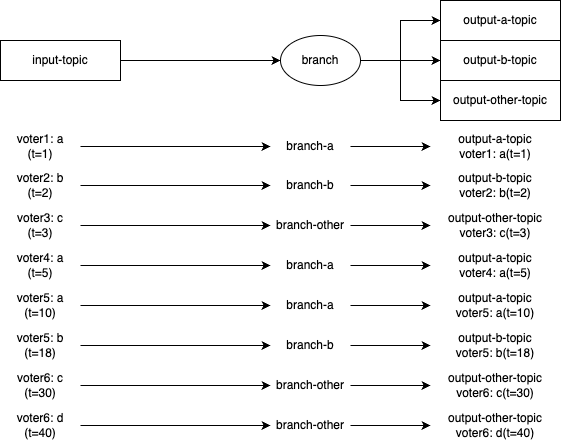

The diagram above was exported from draw.io. Its source (the exported page's mxGraphModel, read from the mxfile embedded in the PNG):
<mxGraphModel dx="524" dy="995" grid="1" gridSize="10" guides="1" tooltips="1" connect="1" arrows="1" fold="1" page="1" pageScale="1" pageWidth="1169" pageHeight="827" math="0" shadow="0">
  <root>
    <mxCell id="0" />
    <mxCell id="1" parent="0" />
    <mxCell id="pKS4B4EWEE2jMQGI_RAB-51" style="edgeStyle=orthogonalEdgeStyle;rounded=0;orthogonalLoop=1;jettySize=auto;html=1;entryX=0;entryY=0.5;entryDx=0;entryDy=0;strokeColor=#000000;fontColor=#000000;" parent="1" source="pKS4B4EWEE2jMQGI_RAB-52" target="pKS4B4EWEE2jMQGI_RAB-54" edge="1">
      <mxGeometry relative="1" as="geometry" />
    </mxCell>
    <mxCell id="pKS4B4EWEE2jMQGI_RAB-52" value="&lt;div&gt;&lt;font&gt;input-topic&lt;/font&gt;&lt;/div&gt;" style="rounded=0;whiteSpace=wrap;html=1;strokeColor=#000000;fontColor=#000000;" parent="1" vertex="1">
      <mxGeometry x="80" y="160" width="120" height="40" as="geometry" />
    </mxCell>
    <mxCell id="pKS4B4EWEE2jMQGI_RAB-53" style="edgeStyle=orthogonalEdgeStyle;rounded=0;orthogonalLoop=1;jettySize=auto;html=1;entryX=0;entryY=0.5;entryDx=0;entryDy=0;strokeColor=#000000;fontColor=#000000;" parent="1" source="pKS4B4EWEE2jMQGI_RAB-54" target="pKS4B4EWEE2jMQGI_RAB-55" edge="1">
      <mxGeometry relative="1" as="geometry" />
    </mxCell>
    <mxCell id="cnL0BJFdg0d7fFRK8mFJ-3" style="edgeStyle=orthogonalEdgeStyle;rounded=0;orthogonalLoop=1;jettySize=auto;html=1;entryX=0;entryY=0.5;entryDx=0;entryDy=0;" parent="1" source="pKS4B4EWEE2jMQGI_RAB-54" target="cnL0BJFdg0d7fFRK8mFJ-1" edge="1">
      <mxGeometry relative="1" as="geometry" />
    </mxCell>
    <mxCell id="cnL0BJFdg0d7fFRK8mFJ-4" style="edgeStyle=orthogonalEdgeStyle;rounded=0;orthogonalLoop=1;jettySize=auto;html=1;entryX=0;entryY=0.5;entryDx=0;entryDy=0;" parent="1" source="pKS4B4EWEE2jMQGI_RAB-54" target="cnL0BJFdg0d7fFRK8mFJ-2" edge="1">
      <mxGeometry relative="1" as="geometry" />
    </mxCell>
    <mxCell id="pKS4B4EWEE2jMQGI_RAB-54" value="&lt;font&gt;branch&lt;/font&gt;" style="ellipse;whiteSpace=wrap;html=1;strokeColor=#000000;fontColor=#000000;" parent="1" vertex="1">
      <mxGeometry x="360" y="155" width="80" height="50" as="geometry" />
    </mxCell>
    <mxCell id="pKS4B4EWEE2jMQGI_RAB-55" value="&lt;font&gt;output-a-topic&lt;/font&gt;" style="rounded=0;whiteSpace=wrap;html=1;strokeColor=#000000;fontColor=#000000;" parent="1" vertex="1">
      <mxGeometry x="520" y="120" width="120" height="40" as="geometry" />
    </mxCell>
    <mxCell id="cnL0BJFdg0d7fFRK8mFJ-1" value="&lt;font&gt;output-b-topic&lt;/font&gt;" style="rounded=0;whiteSpace=wrap;html=1;strokeColor=#000000;fontColor=#000000;" parent="1" vertex="1">
      <mxGeometry x="520" y="160" width="120" height="40" as="geometry" />
    </mxCell>
    <mxCell id="cnL0BJFdg0d7fFRK8mFJ-2" value="&lt;font&gt;output-other-topic&lt;/font&gt;" style="rounded=0;whiteSpace=wrap;html=1;strokeColor=#000000;fontColor=#000000;" parent="1" vertex="1">
      <mxGeometry x="520" y="200" width="120" height="40" as="geometry" />
    </mxCell>
    <mxCell id="cnL0BJFdg0d7fFRK8mFJ-45" style="edgeStyle=orthogonalEdgeStyle;rounded=0;orthogonalLoop=1;jettySize=auto;html=1;entryX=0;entryY=0.5;entryDx=0;entryDy=0;" parent="1" source="cnL0BJFdg0d7fFRK8mFJ-5" target="cnL0BJFdg0d7fFRK8mFJ-6" edge="1">
      <mxGeometry relative="1" as="geometry" />
    </mxCell>
    <mxCell id="cnL0BJFdg0d7fFRK8mFJ-5" value="voter1: a&lt;div&gt;(t=1)&lt;/div&gt;" style="text;html=1;align=center;verticalAlign=middle;whiteSpace=wrap;rounded=0;fontColor=#000000;" parent="1" vertex="1">
      <mxGeometry x="80" y="251" width="80" height="30" as="geometry" />
    </mxCell>
    <mxCell id="cnL0BJFdg0d7fFRK8mFJ-12" style="edgeStyle=orthogonalEdgeStyle;rounded=0;orthogonalLoop=1;jettySize=auto;html=1;" parent="1" source="cnL0BJFdg0d7fFRK8mFJ-6" target="cnL0BJFdg0d7fFRK8mFJ-7" edge="1">
      <mxGeometry relative="1" as="geometry" />
    </mxCell>
    <mxCell id="cnL0BJFdg0d7fFRK8mFJ-6" value="branch-a" style="text;html=1;align=center;verticalAlign=middle;whiteSpace=wrap;rounded=0;fontColor=#000000;" parent="1" vertex="1">
      <mxGeometry x="350" y="251" width="80" height="30" as="geometry" />
    </mxCell>
    <mxCell id="cnL0BJFdg0d7fFRK8mFJ-7" value="&lt;div&gt;output-a-topic&lt;br&gt;&lt;/div&gt;voter1: a&lt;span style=&quot;background-color: initial;&quot;&gt;(t=1)&lt;/span&gt;" style="text;html=1;align=center;verticalAlign=middle;whiteSpace=wrap;rounded=0;fontColor=#000000;" parent="1" vertex="1">
      <mxGeometry x="510" y="251" width="130" height="30" as="geometry" />
    </mxCell>
    <mxCell id="cnL0BJFdg0d7fFRK8mFJ-14" style="edgeStyle=orthogonalEdgeStyle;rounded=0;orthogonalLoop=1;jettySize=auto;html=1;entryX=0;entryY=0.5;entryDx=0;entryDy=0;" parent="1" source="cnL0BJFdg0d7fFRK8mFJ-8" target="cnL0BJFdg0d7fFRK8mFJ-9" edge="1">
      <mxGeometry relative="1" as="geometry" />
    </mxCell>
    <mxCell id="cnL0BJFdg0d7fFRK8mFJ-8" value="voter2: b&lt;div&gt;(t=2)&lt;/div&gt;" style="text;html=1;align=center;verticalAlign=middle;whiteSpace=wrap;rounded=0;fontColor=#000000;" parent="1" vertex="1">
      <mxGeometry x="80" y="290" width="80" height="30" as="geometry" />
    </mxCell>
    <mxCell id="cnL0BJFdg0d7fFRK8mFJ-13" style="edgeStyle=orthogonalEdgeStyle;rounded=0;orthogonalLoop=1;jettySize=auto;html=1;entryX=0;entryY=0.5;entryDx=0;entryDy=0;" parent="1" source="cnL0BJFdg0d7fFRK8mFJ-9" target="cnL0BJFdg0d7fFRK8mFJ-10" edge="1">
      <mxGeometry relative="1" as="geometry" />
    </mxCell>
    <mxCell id="cnL0BJFdg0d7fFRK8mFJ-9" value="branch-b" style="text;html=1;align=center;verticalAlign=middle;whiteSpace=wrap;rounded=0;fontColor=#000000;" parent="1" vertex="1">
      <mxGeometry x="350" y="290" width="80" height="30" as="geometry" />
    </mxCell>
    <mxCell id="cnL0BJFdg0d7fFRK8mFJ-10" value="&lt;div&gt;output-b-topic&lt;br&gt;&lt;/div&gt;voter2: b&lt;span style=&quot;background-color: initial;&quot;&gt;(t=2)&lt;/span&gt;" style="text;html=1;align=center;verticalAlign=middle;whiteSpace=wrap;rounded=0;fontColor=#000000;" parent="1" vertex="1">
      <mxGeometry x="510" y="290" width="130" height="30" as="geometry" />
    </mxCell>
    <mxCell id="cnL0BJFdg0d7fFRK8mFJ-17" style="edgeStyle=orthogonalEdgeStyle;rounded=0;orthogonalLoop=1;jettySize=auto;html=1;entryX=0;entryY=0.5;entryDx=0;entryDy=0;" parent="1" source="cnL0BJFdg0d7fFRK8mFJ-15" target="cnL0BJFdg0d7fFRK8mFJ-16" edge="1">
      <mxGeometry relative="1" as="geometry" />
    </mxCell>
    <mxCell id="cnL0BJFdg0d7fFRK8mFJ-15" value="voter3: c&lt;div&gt;(t=3)&lt;/div&gt;" style="text;html=1;align=center;verticalAlign=middle;whiteSpace=wrap;rounded=0;fontColor=#000000;" parent="1" vertex="1">
      <mxGeometry x="80" y="330" width="80" height="30" as="geometry" />
    </mxCell>
    <mxCell id="cnL0BJFdg0d7fFRK8mFJ-19" style="edgeStyle=orthogonalEdgeStyle;rounded=0;orthogonalLoop=1;jettySize=auto;html=1;" parent="1" source="cnL0BJFdg0d7fFRK8mFJ-16" target="cnL0BJFdg0d7fFRK8mFJ-18" edge="1">
      <mxGeometry relative="1" as="geometry" />
    </mxCell>
    <mxCell id="cnL0BJFdg0d7fFRK8mFJ-16" value="branch-other" style="text;html=1;align=center;verticalAlign=middle;whiteSpace=wrap;rounded=0;fontColor=#000000;" parent="1" vertex="1">
      <mxGeometry x="350" y="330" width="80" height="30" as="geometry" />
    </mxCell>
    <mxCell id="cnL0BJFdg0d7fFRK8mFJ-18" value="&lt;div&gt;output-other-topic&lt;br&gt;&lt;/div&gt;voter3: c&lt;span style=&quot;background-color: initial;&quot;&gt;(t=3)&lt;/span&gt;" style="text;html=1;align=center;verticalAlign=middle;whiteSpace=wrap;rounded=0;fontColor=#000000;" parent="1" vertex="1">
      <mxGeometry x="510" y="330" width="130" height="30" as="geometry" />
    </mxCell>
    <mxCell id="cnL0BJFdg0d7fFRK8mFJ-20" style="edgeStyle=orthogonalEdgeStyle;rounded=0;orthogonalLoop=1;jettySize=auto;html=1;entryX=0;entryY=0.5;entryDx=0;entryDy=0;" parent="1" source="cnL0BJFdg0d7fFRK8mFJ-21" target="cnL0BJFdg0d7fFRK8mFJ-23" edge="1">
      <mxGeometry relative="1" as="geometry" />
    </mxCell>
    <mxCell id="cnL0BJFdg0d7fFRK8mFJ-21" value="voter4: a&lt;div&gt;(t=5)&lt;/div&gt;" style="text;html=1;align=center;verticalAlign=middle;whiteSpace=wrap;rounded=0;fontColor=#000000;" parent="1" vertex="1">
      <mxGeometry x="80" y="370" width="80" height="30" as="geometry" />
    </mxCell>
    <mxCell id="cnL0BJFdg0d7fFRK8mFJ-22" style="edgeStyle=orthogonalEdgeStyle;rounded=0;orthogonalLoop=1;jettySize=auto;html=1;" parent="1" source="cnL0BJFdg0d7fFRK8mFJ-23" target="cnL0BJFdg0d7fFRK8mFJ-24" edge="1">
      <mxGeometry relative="1" as="geometry" />
    </mxCell>
    <mxCell id="cnL0BJFdg0d7fFRK8mFJ-23" value="branch-a" style="text;html=1;align=center;verticalAlign=middle;whiteSpace=wrap;rounded=0;fontColor=#000000;" parent="1" vertex="1">
      <mxGeometry x="350" y="370" width="80" height="30" as="geometry" />
    </mxCell>
    <mxCell id="cnL0BJFdg0d7fFRK8mFJ-24" value="&lt;div&gt;output-a-topic&lt;br&gt;&lt;/div&gt;voter4: a&lt;span style=&quot;background-color: initial;&quot;&gt;(t=5&lt;/span&gt;&lt;span style=&quot;color: rgba(0, 0, 0, 0); font-family: monospace; font-size: 0px; text-align: start; text-wrap: nowrap;&quot;&gt;%3CmxGraphModel%3E%3Croot%3E%3CmxCell%20id%3D%220%22%2F%3E%3CmxCell%20id%3D%221%22%20parent%3D%220%22%2F%3E%3CmxCell%20id%3D%222%22%20style%3D%22edgeStyle%3DorthogonalEdgeStyle%3Brounded%3D0%3BorthogonalLoop%3D1%3BjettySize%3Dauto%3Bhtml%3D1%3BentryX%3D0%3BentryY%3D0.5%3BentryDx%3D0%3BentryDy%3D0%3B%22%20edge%3D%221%22%20source%3D%223%22%20target%3D%225%22%20parent%3D%221%22%3E%3CmxGeometry%20relative%3D%221%22%20as%3D%22geometry%22%2F%3E%3C%2FmxCell%3E%3CmxCell%20id%3D%223%22%20value%3D%22voter3%3A%20c%26lt%3Bdiv%26gt%3B(t%3D3)%26lt%3B%2Fdiv%26gt%3B%22%20style%3D%22text%3Bhtml%3D1%3Balign%3Dcenter%3BverticalAlign%3Dmiddle%3BwhiteSpace%3Dwrap%3Brounded%3D0%3BfontColor%3D%23000000%3B%22%20vertex%3D%221%22%20parent%3D%221%22%3E%3CmxGeometry%20x%3D%2280%22%20y%3D%22330%22%20width%3D%2280%22%20height%3D%2230%22%20as%3D%22geometry%22%2F%3E%3C%2FmxCell%3E%3CmxCell%20id%3D%224%22%20style%3D%22edgeStyle%3DorthogonalEdgeStyle%3Brounded%3D0%3BorthogonalLoop%3D1%3BjettySize%3Dauto%3Bhtml%3D1%3B%22%20edge%3D%221%22%20source%3D%225%22%20target%3D%226%22%20parent%3D%221%22%3E%3CmxGeometry%20relative%3D%221%22%20as%3D%22geometry%22%2F%3E%3C%2FmxCell%3E%3CmxCell%20id%3D%225%22%20value%3D%22branch-other%22%20style%3D%22text%3Bhtml%3D1%3Balign%3Dcenter%3BverticalAlign%3Dmiddle%3BwhiteSpace%3Dwrap%3Brounded%3D0%3BfontColor%3D%23000000%3B%22%20vertex%3D%221%22%20parent%3D%221%22%3E%3CmxGeometry%20x%3D%22350%22%20y%3D%22330%22%20width%3D%2280%22%20height%3D%2230%22%20as%3D%22geometry%22%2F%3E%3C%2FmxCell%3E%3CmxCell%20id%3D%226%22%20value%3D%22%26lt%3Bdiv%26gt%3Boutput-other-topic%26lt%3Bbr%26gt%3B%26lt%3B%2Fdiv%26gt%3Bvoter3%3A%20c%26lt%3Bspan%20style%3D%26quot%3Bbackground-color%3A%20initial%3B%26quot%3B%26gt%3B(t%3D3)%26lt%3B%2Fspan%26gt%3B%22%20style%3D%22text%3Bhtml%3D1%3Balign%3Dcenter%3BverticalAlign%3Dmiddle%3BwhiteSpace%3Dwrap%3Brounded%3D0%3BfontColor%3D%23000000%3B%22%20vertex%3D%221%22%20parent%3D%221%22%3E%3CmxGeometry%20x%3D%22510%22%20y%3D%22330%22%20width%3D%22130%22%20height%3D%2230%22%20as%3D%22geometry%22%2F%3E%3C%2FmxCell%3E%3C%2Froot%3E%3C%2FmxGraphModel%3E&lt;/span&gt;&lt;span style=&quot;background-color: initial;&quot;&gt;)&lt;/span&gt;" style="text;html=1;align=center;verticalAlign=middle;whiteSpace=wrap;rounded=0;fontColor=#000000;" parent="1" vertex="1">
      <mxGeometry x="510" y="370" width="130" height="30" as="geometry" />
    </mxCell>
    <mxCell id="cnL0BJFdg0d7fFRK8mFJ-25" style="edgeStyle=orthogonalEdgeStyle;rounded=0;orthogonalLoop=1;jettySize=auto;html=1;entryX=0;entryY=0.5;entryDx=0;entryDy=0;" parent="1" source="cnL0BJFdg0d7fFRK8mFJ-26" target="cnL0BJFdg0d7fFRK8mFJ-28" edge="1">
      <mxGeometry relative="1" as="geometry" />
    </mxCell>
    <mxCell id="cnL0BJFdg0d7fFRK8mFJ-26" value="voter5: a&lt;div&gt;(t=10)&lt;/div&gt;" style="text;html=1;align=center;verticalAlign=middle;whiteSpace=wrap;rounded=0;fontColor=#000000;" parent="1" vertex="1">
      <mxGeometry x="80" y="410" width="80" height="30" as="geometry" />
    </mxCell>
    <mxCell id="cnL0BJFdg0d7fFRK8mFJ-27" style="edgeStyle=orthogonalEdgeStyle;rounded=0;orthogonalLoop=1;jettySize=auto;html=1;" parent="1" source="cnL0BJFdg0d7fFRK8mFJ-28" target="cnL0BJFdg0d7fFRK8mFJ-29" edge="1">
      <mxGeometry relative="1" as="geometry" />
    </mxCell>
    <mxCell id="cnL0BJFdg0d7fFRK8mFJ-28" value="branch-a" style="text;html=1;align=center;verticalAlign=middle;whiteSpace=wrap;rounded=0;fontColor=#000000;" parent="1" vertex="1">
      <mxGeometry x="350" y="410" width="80" height="30" as="geometry" />
    </mxCell>
    <mxCell id="cnL0BJFdg0d7fFRK8mFJ-29" value="&lt;div&gt;output-a-topic&lt;br&gt;&lt;/div&gt;voter5: a&lt;span style=&quot;background-color: initial;&quot;&gt;(t=10)&lt;/span&gt;" style="text;html=1;align=center;verticalAlign=middle;whiteSpace=wrap;rounded=0;fontColor=#000000;" parent="1" vertex="1">
      <mxGeometry x="510" y="410" width="130" height="30" as="geometry" />
    </mxCell>
    <mxCell id="cnL0BJFdg0d7fFRK8mFJ-30" style="edgeStyle=orthogonalEdgeStyle;rounded=0;orthogonalLoop=1;jettySize=auto;html=1;entryX=0;entryY=0.5;entryDx=0;entryDy=0;" parent="1" source="cnL0BJFdg0d7fFRK8mFJ-31" target="cnL0BJFdg0d7fFRK8mFJ-33" edge="1">
      <mxGeometry relative="1" as="geometry" />
    </mxCell>
    <mxCell id="cnL0BJFdg0d7fFRK8mFJ-31" value="voter5: b&lt;div&gt;(t=18)&lt;/div&gt;" style="text;html=1;align=center;verticalAlign=middle;whiteSpace=wrap;rounded=0;fontColor=#000000;" parent="1" vertex="1">
      <mxGeometry x="80" y="450" width="80" height="30" as="geometry" />
    </mxCell>
    <mxCell id="cnL0BJFdg0d7fFRK8mFJ-32" style="edgeStyle=orthogonalEdgeStyle;rounded=0;orthogonalLoop=1;jettySize=auto;html=1;" parent="1" source="cnL0BJFdg0d7fFRK8mFJ-33" target="cnL0BJFdg0d7fFRK8mFJ-34" edge="1">
      <mxGeometry relative="1" as="geometry" />
    </mxCell>
    <mxCell id="cnL0BJFdg0d7fFRK8mFJ-33" value="branch-b" style="text;html=1;align=center;verticalAlign=middle;whiteSpace=wrap;rounded=0;fontColor=#000000;" parent="1" vertex="1">
      <mxGeometry x="350" y="450" width="80" height="30" as="geometry" />
    </mxCell>
    <mxCell id="cnL0BJFdg0d7fFRK8mFJ-34" value="&lt;div&gt;output-b-topic&lt;br&gt;&lt;/div&gt;voter5: b&lt;span style=&quot;background-color: initial;&quot;&gt;(t=18)&lt;/span&gt;" style="text;html=1;align=center;verticalAlign=middle;whiteSpace=wrap;rounded=0;fontColor=#000000;" parent="1" vertex="1">
      <mxGeometry x="510" y="450" width="130" height="30" as="geometry" />
    </mxCell>
    <mxCell id="cnL0BJFdg0d7fFRK8mFJ-35" style="edgeStyle=orthogonalEdgeStyle;rounded=0;orthogonalLoop=1;jettySize=auto;html=1;entryX=0;entryY=0.5;entryDx=0;entryDy=0;" parent="1" source="cnL0BJFdg0d7fFRK8mFJ-36" target="cnL0BJFdg0d7fFRK8mFJ-38" edge="1">
      <mxGeometry relative="1" as="geometry" />
    </mxCell>
    <mxCell id="cnL0BJFdg0d7fFRK8mFJ-36" value="voter6: c&lt;div&gt;(t=30)&lt;/div&gt;" style="text;html=1;align=center;verticalAlign=middle;whiteSpace=wrap;rounded=0;fontColor=#000000;" parent="1" vertex="1">
      <mxGeometry x="80" y="490" width="80" height="30" as="geometry" />
    </mxCell>
    <mxCell id="cnL0BJFdg0d7fFRK8mFJ-37" style="edgeStyle=orthogonalEdgeStyle;rounded=0;orthogonalLoop=1;jettySize=auto;html=1;" parent="1" source="cnL0BJFdg0d7fFRK8mFJ-38" target="cnL0BJFdg0d7fFRK8mFJ-39" edge="1">
      <mxGeometry relative="1" as="geometry" />
    </mxCell>
    <mxCell id="cnL0BJFdg0d7fFRK8mFJ-38" value="branch-other" style="text;html=1;align=center;verticalAlign=middle;whiteSpace=wrap;rounded=0;fontColor=#000000;" parent="1" vertex="1">
      <mxGeometry x="350" y="490" width="80" height="30" as="geometry" />
    </mxCell>
    <mxCell id="cnL0BJFdg0d7fFRK8mFJ-39" value="&lt;div&gt;output-other-topic&lt;br&gt;&lt;/div&gt;voter6: c&lt;span style=&quot;background-color: initial;&quot;&gt;(t=30)&lt;/span&gt;" style="text;html=1;align=center;verticalAlign=middle;whiteSpace=wrap;rounded=0;fontColor=#000000;" parent="1" vertex="1">
      <mxGeometry x="510" y="490" width="130" height="30" as="geometry" />
    </mxCell>
    <mxCell id="cnL0BJFdg0d7fFRK8mFJ-40" style="edgeStyle=orthogonalEdgeStyle;rounded=0;orthogonalLoop=1;jettySize=auto;html=1;entryX=0;entryY=0.5;entryDx=0;entryDy=0;" parent="1" source="cnL0BJFdg0d7fFRK8mFJ-41" target="cnL0BJFdg0d7fFRK8mFJ-43" edge="1">
      <mxGeometry relative="1" as="geometry" />
    </mxCell>
    <mxCell id="cnL0BJFdg0d7fFRK8mFJ-41" value="voter6: d&lt;div&gt;(t=40)&lt;/div&gt;" style="text;html=1;align=center;verticalAlign=middle;whiteSpace=wrap;rounded=0;fontColor=#000000;" parent="1" vertex="1">
      <mxGeometry x="80" y="530" width="80" height="30" as="geometry" />
    </mxCell>
    <mxCell id="cnL0BJFdg0d7fFRK8mFJ-42" style="edgeStyle=orthogonalEdgeStyle;rounded=0;orthogonalLoop=1;jettySize=auto;html=1;" parent="1" source="cnL0BJFdg0d7fFRK8mFJ-43" target="cnL0BJFdg0d7fFRK8mFJ-44" edge="1">
      <mxGeometry relative="1" as="geometry" />
    </mxCell>
    <mxCell id="cnL0BJFdg0d7fFRK8mFJ-43" value="branch-other" style="text;html=1;align=center;verticalAlign=middle;whiteSpace=wrap;rounded=0;fontColor=#000000;" parent="1" vertex="1">
      <mxGeometry x="350" y="530" width="80" height="30" as="geometry" />
    </mxCell>
    <mxCell id="cnL0BJFdg0d7fFRK8mFJ-44" value="&lt;div&gt;output-other-topic&lt;br&gt;&lt;/div&gt;voter6: d&lt;span style=&quot;background-color: initial;&quot;&gt;(t=40)&lt;/span&gt;" style="text;html=1;align=center;verticalAlign=middle;whiteSpace=wrap;rounded=0;fontColor=#000000;" parent="1" vertex="1">
      <mxGeometry x="510" y="530" width="130" height="30" as="geometry" />
    </mxCell>
  </root>
</mxGraphModel>